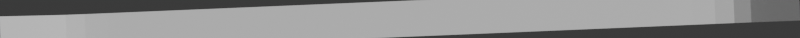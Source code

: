 # Source: snowboard-trail-normal.blend  (saved by Blender 4.1.24; exported with 4.5.12 LTS)
import bpy
from mathutils import Matrix  # noqa: F401  (used for matrix-valued properties, if any)

bpy.ops.wm.read_factory_settings(use_empty=True)
scene = bpy.context.scene
scene.name = 'Scene'

# ---- collections
col_collection = bpy.data.collections.new('Collection'); scene.collection.children.link(col_collection)

# ---- materials (node trees are filled in below, after node groups)
mat_material_001 = bpy.data.materials.new('Material.001')
mat_material_001.use_transparent_shadow = False

# ---- material node trees
mat_material_001.use_nodes = True; mat_material_001.node_tree.nodes.clear()
_N = mat_material_001.node_tree.nodes; _L = mat_material_001.node_tree.links
n0 = _N.new('ShaderNodeBsdfPrincipled'); n0.name = 'Principled BSDF'; n0.location = (10, 300)
n1 = _N.new('ShaderNodeOutputMaterial'); n1.name = 'Material Output'; n1.location = (300, 300)
_L.new(n0.outputs[0], n1.inputs[0])
n1.is_active_output = True

# ---- world
world_world = bpy.data.worlds.new('World'); scene.world = world_world
world_world.use_nodes = True; world_world.node_tree.nodes.clear()
_N = world_world.node_tree.nodes; _L = world_world.node_tree.links
n0 = _N.new('ShaderNodeOutputWorld'); n0.name = 'World Output'; n0.location = (300, 300)
n1 = _N.new('ShaderNodeBackground'); n1.name = 'Background'; n1.location = (10, 300)
n1.inputs[0].default_value = (0.05088, 0.05088, 0.05088, 1.0)
_L.new(n1.outputs[0], n0.inputs[0])
n0.is_active_output = True
world_world.color = (0.05088, 0.05088, 0.05088)
world_world.use_sun_shadow = False
world_world.sun_shadow_jitter_overblur = 0.0

# ---- cameras
cam_camera_001 = bpy.data.cameras.new('Camera.001')

# ---- meshes
me_plane = bpy.data.meshes.new('Plane')
me_plane.from_pydata([(0.139, 0.15, 0.01666), (0.16, 0.15, 0.195), (0.0, 0.15, 0.0), (0.15, 0.15, 0.1), (0.1221, 0.15, 0.0), (0.139, 0.0, 0.01666), (0.16, 9.313e-10, 0.195), (0.1449, 0.15, 0.05208), (0.1315, 0.15, 0.00208), (0.15, 0.0, 0.1), (0.0, 0.0, 0.0), (0.1221, -2.328e-10, 0.0), (0.1449, 1.863e-09, 0.05208), (0.1315, 6.985e-10, 0.00208)], [], [(13, 0, 8), (7, 5, 12), (12, 3, 7), (8, 11, 13), (13, 5, 0), (7, 0, 5), (12, 9, 3), (2, 10, 11, 4), (9, 6, 1, 3), (8, 4, 11)])
_uv = me_plane.uv_layers.new(name='UVMap')
_uv.uv.foreach_set('vector', [1.0, 0.5, 1.0, 1.0, 1.0, 1.0, 1.0, 1.0, 1.0, 0.5, 1.0, 0.5, 1.0, 0.5, 1.0, 1.0, 1.0, 1.0, 1.0, 1.0, 1.0, 0.5, 1.0, 0.5, 1.0, 0.5, 1.0, 0.5, 1.0, 1.0, 1.0, 1.0, 1.0, 1.0, 1.0, 0.5, 1.0, 0.5, 1.0, 0.5, 1.0, 1.0, 1.0, 1.0, 1.0, 0.75, 1.0, 0.5, 1.0, 1.0, 1.0, 0.5, 1.0, 0.5, 1.0, 1.0, 1.0, 1.0, 1.0, 1.0, 1.0, 1.0, 1.0, 0.5])
me_plane.materials.append(mat_material_001)
me_plane.use_mirror_y = True
me_plane.update()

# ---- objects
ob_plane = bpy.data.objects.new('Plane', me_plane)
ob_camera = bpy.data.objects.new('Camera', cam_camera_001)

# ---- transforms, parenting, visibility, modifiers, constraints
ob_plane.location = (0.0, -0.0075, 0.0)
ob_plane.scale = (1.0, 0.1, 0.1)
ob_plane.use_mesh_mirror_y = True
_m = ob_plane.modifiers.new('Mirror', 'MIRROR')
ob_camera.location = (-0.0002035, -0.004855, 0.464)
ob_camera.rotation_euler = (0.01047, 7.231e-10, -0.04189)

# ---- collection membership
col_collection.objects.link(ob_plane)
col_collection.objects.link(ob_camera)

# ---- scene / render settings (as saved in the file)
scene.camera = ob_camera
scene.frame_start = 1; scene.frame_end = 250; scene.frame_set(1)
scene.render.engine = 'BLENDER_EEVEE_NEXT'
scene.render.resolution_x = 512
scene.render.resolution_y = 24
scene.cycles.sampling_pattern = 'TABULATED_SOBOL'
scene.eevee.ray_tracing_options.trace_max_roughness = 0.0
bpy.context.view_layer.update()

# ---- added for rendering (the .blend has no usable light): sun
light_auto_sun = bpy.data.lights.new('AutoSun', 'SUN')
light_auto_sun.energy = 3.0
light_auto_sun.angle = 0.0523599
ob_auto_sun = bpy.data.objects.new('AutoSun', light_auto_sun)
scene.collection.objects.link(ob_auto_sun)
ob_auto_sun.rotation_euler = (0.872665, 0.174533, 0.523599)
bpy.context.view_layer.update()
